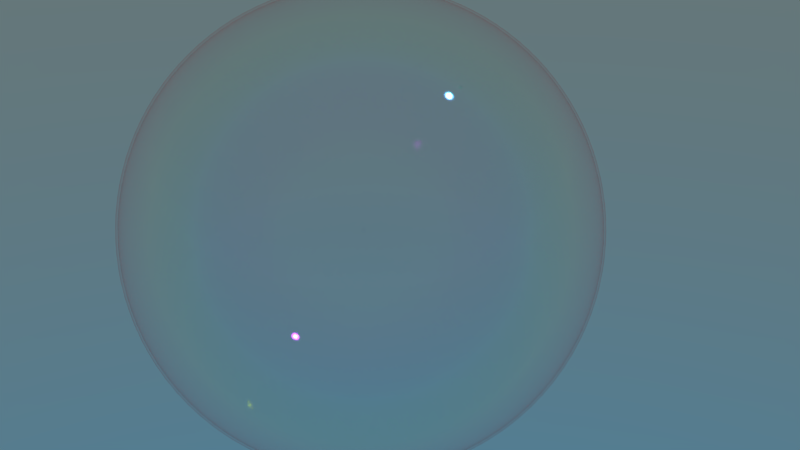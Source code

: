 # Source: bubble.blend  (saved by Blender 2.79.0; exported with 4.5.12 LTS)
import bpy
from mathutils import Matrix  # noqa: F401  (used for matrix-valued properties, if any)

bpy.ops.wm.read_factory_settings(use_empty=True)
scene = bpy.context.scene
scene.name = 'Scene'

# ---- collections
col_collection_1 = bpy.data.collections.new('Collection 1'); scene.collection.children.link(col_collection_1)

# ---- materials (node trees are filled in below, after node groups)
mat_material = bpy.data.materials.new('Material')
mat_material.alpha_threshold = 0.0
mat_material.roughness = 0.5
mat_material.line_color = (0.0, 0.0, 0.0, 1.0)

# ---- material node trees
mat_material.use_nodes = True; mat_material.node_tree.nodes.clear()
_N = mat_material.node_tree.nodes; _L = mat_material.node_tree.links
n0 = _N.new('ShaderNodeOutputMaterial'); n0.name = 'Material Output'; n0.location = (525, 313)
n1 = _N.new('ShaderNodeBsdfAnisotropic'); n1.name = 'Glossy BSDF'; n1.location = (-106, 379)
n1.distribution = 'ASHIKHMIN_SHIRLEY'
n1.inputs[1].default_value = 0.08944
n2 = _N.new('ShaderNodeBsdfTransparent'); n2.name = 'Transparent BSDF'; n2.location = (-101, 219)
n3 = _N.new('ShaderNodeMixShader'); n3.name = 'Mix Shader'; n3.location = (254, 422)
n4 = _N.new('ShaderNodeMix'); n4.name = 'Mix'; n4.location = (-350, 331)
n4.data_type = 'RGBA'
n4.blend_type = 'COLOR'
n4.inputs[0].default_value = 1.0
n4.inputs[6].default_value = (1.0, 1.0, 1.0, 1.0)
n5 = _N.new('ShaderNodeValToRGB'); n5.name = 'ColorRamp'; n5.location = (-715, 363)
n5.color_ramp.interpolation = 'B_SPLINE'
while len(n5.color_ramp.elements) > 1: n5.color_ramp.elements.remove(n5.color_ramp.elements[-1])
n5.color_ramp.elements[0].position = 0.08636; n5.color_ramp.elements[0].color = (1.0, 1.0, 1.0, 1.0)
_e = n5.color_ramp.elements.new(0.1631); _e.color = (0.9414, 0.0, 0.9688, 1.0)
_e = n5.color_ramp.elements.new(0.3284); _e.color = (0.0, 0.01419, 0.9375, 1.0)
_e = n5.color_ramp.elements.new(0.5341); _e.color = (0.00115, 0.875, 0.0, 1.0)
_e = n5.color_ramp.elements.new(0.7273); _e.color = (1.0, 0.8658, 0.0, 1.0)
_e = n5.color_ramp.elements.new(0.875); _e.color = (1.0, 0.0, 0.00488, 1.0)
_e = n5.color_ramp.elements.new(0.9682); _e.color = (0.0, 0.0, 0.0, 1.0)
n6 = _N.new('ShaderNodeLayerWeight'); n6.name = 'Layer Weight'; n6.location = (-105, 510)
n6.inputs[0].default_value = 0.99
n7 = _N.new('ShaderNodeLayerWeight'); n7.name = 'Layer Weight.001'; n7.location = (-946, 301)
n7.inputs[0].default_value = 0.7
_L.new(n3.outputs[0], n0.inputs[0])
_L.new(n1.outputs[0], n3.inputs[1])
_L.new(n2.outputs[0], n3.inputs[2])
_L.new(n6.outputs[0], n3.inputs[0])
_L.new(n4.outputs[2], n1.inputs[0])
_L.new(n5.outputs[0], n4.inputs[7])
_L.new(n7.outputs[1], n5.inputs[0])
n0.is_active_output = True

# ---- world
world_world = bpy.data.worlds.new('World'); scene.world = world_world
world_world.use_nodes = True; world_world.node_tree.nodes.clear()
_N = world_world.node_tree.nodes; _L = world_world.node_tree.links
n0 = _N.new('ShaderNodeOutputWorld'); n0.name = 'World Output'; n0.location = (300, 300)
n1 = _N.new('ShaderNodeBackground'); n1.name = 'Background'; n1.location = (10, 300)
n2 = _N.new('ShaderNodeTexSky'); n2.name = 'Sky Texture'; n2.location = (-190, 300)
n2.sky_type = 'HOSEK_WILKIE'
n2.sun_elevation = 1.571
_L.new(n1.outputs[0], n0.inputs[0])
_L.new(n2.outputs[0], n1.inputs[0])
n0.is_active_output = True
world_world.color = (0.05088, 0.05088, 0.05088)
world_world.use_sun_shadow = False
world_world.sun_shadow_jitter_overblur = 0.0
world_world.cycles.sampling_method = 'MANUAL'

# ---- cameras
cam_camera = bpy.data.cameras.new('Camera')
cam_camera.clip_end = 100.0
cam_camera.lens = 35.0
cam_camera.sensor_width = 32.0
cam_camera.sensor_height = 18.0
cam_camera.ortho_scale = 7.314
cam_camera.dof.focus_distance = 0.0

# ---- lights
light_sun = bpy.data.lights.new('Sun', 'SUN')
light_sun.transmission_factor = 0.0
light_sun.angle = 0.02
light_sun.energy = 1.0
light_sun.shadow_buffer_clip_start = 0.5
light_sun.shadow_soft_size = 0.01
light_sun.shadow_cascade_max_distance = 1000.0

# ---- meshes
me_sphere = bpy.data.meshes.new('Sphere')
me_sphere.from_pydata([(0.0, 0.1951, 0.9808), (0.0, 0.3827, 0.9239), (0.0, 0.5556, 0.8315), (0.0, 0.7071, 0.7071), (0.0, 0.8315, 0.5556), (0.0, 0.9239, 0.3827), (0.0, 0.9808, 0.1951), (0.0, 1.0, 7.55e-08), (0.0, 0.9808, -0.1951), (0.0, 0.5556, -0.8315), (0.03806, 0.1913, 0.9808), (0.07466, 0.3753, 0.9239), (0.1084, 0.5449, 0.8315), (0.1379, 0.6935, 0.7071), (0.1622, 0.8155, 0.5556), (0.1802, 0.9061, 0.3827), (0.1913, 0.9619, 0.1951), (0.1951, 0.9808, 7.55e-08), (0.1913, 0.9619, -0.1951), (0.1802, 0.9061, -0.3827), (0.1622, 0.8155, -0.5556), (0.1379, 0.6935, -0.7071), (0.1084, 0.5449, -0.8315), (0.07466, 0.3753, -0.9239), (0.03806, 0.1913, -0.9808), (0.07466, 0.1802, 0.9808), (0.1464, 0.3536, 0.9239), (0.2126, 0.5133, 0.8315), (0.2706, 0.6533, 0.7071), (0.3182, 0.7682, 0.5556), (0.3536, 0.8536, 0.3827), (0.3753, 0.9061, 0.1951), (0.3827, 0.9239, 7.55e-08), (0.3753, 0.9061, -0.1951), (0.3536, 0.8536, -0.3827), (0.3182, 0.7682, -0.5556), (0.2706, 0.6533, -0.7071), (0.2126, 0.5133, -0.8315), (0.1464, 0.3536, -0.9239), (0.07466, 0.1802, -0.9808), (0.1084, 0.1622, 0.9808), (0.2126, 0.3182, 0.9239), (0.3087, 0.4619, 0.8315), (0.3928, 0.5879, 0.7071), (0.4619, 0.6913, 0.5556), (0.5133, 0.7682, 0.3827), (0.5449, 0.8155, 0.1951), (0.5556, 0.8315, 7.55e-08), (0.5449, 0.8155, -0.1951), (0.5133, 0.7682, -0.3827), (0.4619, 0.6913, -0.5556), (0.3928, 0.5879, -0.7071), (0.3087, 0.4619, -0.8315), (0.2126, 0.3182, -0.9239), (0.1084, 0.1622, -0.9808), (0.1379, 0.1379, 0.9808), (0.2706, 0.2706, 0.9239), (0.3928, 0.3928, 0.8315), (0.5, 0.5, 0.7071), (0.5879, 0.5879, 0.5556), (0.6533, 0.6533, 0.3827), (0.6935, 0.6935, 0.1951), (0.7071, 0.7071, 7.55e-08), (0.6935, 0.6935, -0.1951), (0.6533, 0.6533, -0.3827), (0.5879, 0.5879, -0.5556), (0.5, 0.5, -0.7071), (0.3928, 0.3928, -0.8315), (0.2706, 0.2706, -0.9239), (0.1379, 0.1379, -0.9808), (0.1622, 0.1084, 0.9808), (0.3182, 0.2126, 0.9239), (0.4619, 0.3087, 0.8315), (0.5879, 0.3928, 0.7071), (0.6913, 0.4619, 0.5556), (0.7682, 0.5133, 0.3827), (0.8155, 0.5449, 0.1951), (0.8315, 0.5556, 7.55e-08), (0.8155, 0.5449, -0.1951), (0.7682, 0.5133, -0.3827), (0.6913, 0.4619, -0.5556), (0.5879, 0.3928, -0.7071), (0.4619, 0.3087, -0.8315), (0.3182, 0.2126, -0.9239), (0.1622, 0.1084, -0.9808), (0.1802, 0.07466, 0.9808), (0.3536, 0.1464, 0.9239), (0.5133, 0.2126, 0.8315), (0.6533, 0.2706, 0.7071), (0.7682, 0.3182, 0.5556), (0.8536, 0.3536, 0.3827), (0.9061, 0.3753, 0.1951), (0.9239, 0.3827, 7.55e-08), (0.9061, 0.3753, -0.1951), (0.8536, 0.3536, -0.3827), (0.7682, 0.3182, -0.5556), (0.6533, 0.2706, -0.7071), (0.5133, 0.2126, -0.8315), (0.3536, 0.1464, -0.9239), (0.1802, 0.07466, -0.9808), (0.1913, 0.03806, 0.9808), (0.3753, 0.07466, 0.9239), (0.5449, 0.1084, 0.8315), (0.6935, 0.1379, 0.7071), (0.8155, 0.1622, 0.5556), (0.9061, 0.1802, 0.3827), (0.9619, 0.1913, 0.1951), (0.9808, 0.1951, 7.55e-08), (0.9619, 0.1913, -0.1951), (0.9061, 0.1802, -0.3827), (0.8155, 0.1622, -0.5556), (0.6935, 0.1379, -0.7071), (0.5449, 0.1084, -0.8315), (0.3753, 0.07466, -0.9239), (0.1913, 0.03806, -0.9808), (0.1951, -3.266e-07, 0.9808), (0.3827, -3.192e-07, 0.9239), (0.5556, -3.117e-07, 0.8315), (0.7071, -3.192e-07, 0.7071), (0.8315, -3.341e-07, 0.5556), (0.9239, -2.745e-07, 0.3827), (0.9808, -3.937e-07, 0.1951), (1.0, -3.788e-07, 7.55e-08), (0.9808, -3.937e-07, -0.1951), (0.9239, -2.298e-07, -0.3827), (0.8315, -3.341e-07, -0.5556), (0.7071, -3.192e-07, -0.7071), (0.5556, -3.415e-07, -0.8315), (0.3827, -3.043e-07, -0.9239), (0.1951, -3.08e-07, -0.9808), (0.1913, -0.03806, 0.9808), (0.3753, -0.07466, 0.9239), (0.5449, -0.1084, 0.8315), (0.6935, -0.138, 0.7071), (0.8155, -0.1622, 0.5556), (0.9061, -0.1802, 0.3827), (0.9619, -0.1913, 0.1951), (0.9808, -0.1951, 7.55e-08), (0.9619, -0.1913, -0.1951), (0.9061, -0.1802, -0.3827), (0.8155, -0.1622, -0.5556), (0.6935, -0.138, -0.7071), (0.5449, -0.1084, -0.8315), (0.3753, -0.07466, -0.9239), (0.1913, -0.03806, -0.9808), (0.1802, -0.07466, 0.9808), (0.3536, -0.1464, 0.9239), (0.5133, -0.2126, 0.8315), (0.6533, -0.2706, 0.7071), (0.7682, -0.3182, 0.5556), (0.8536, -0.3536, 0.3827), (0.9061, -0.3753, 0.1951), (0.9239, -0.3827, 7.55e-08), (0.9061, -0.3753, -0.1951), (0.8536, -0.3536, -0.3827), (0.7682, -0.3182, -0.5556), (0.6533, -0.2706, -0.7071), (0.5133, -0.2126, -0.8315), (0.3536, -0.1464, -0.9239), (0.1802, -0.07466, -0.9808), (0.1622, -0.1084, 0.9808), (0.3182, -0.2126, 0.9239), (0.4619, -0.3087, 0.8315), (0.5879, -0.3928, 0.7071), (0.6913, -0.4619, 0.5556), (0.7682, -0.5133, 0.3827), (0.8155, -0.5449, 0.1951), (0.8315, -0.5556, 7.55e-08), (0.8155, -0.5449, -0.1951), (0.7682, -0.5133, -0.3827), (0.6913, -0.4619, -0.5556), (0.5879, -0.3928, -0.7071), (0.4619, -0.3087, -0.8315), (0.3182, -0.2126, -0.9239), (0.1622, -0.1084, -0.9808), (0.1379, -0.138, 0.9808), (0.2706, -0.2706, 0.9239), (0.3928, -0.3928, 0.8315), (0.5, -0.5, 0.7071), (0.5879, -0.5879, 0.5556), (0.6533, -0.6533, 0.3827), (0.6935, -0.6935, 0.1951), (0.7071, -0.7071, 7.55e-08), (0.6935, -0.6935, -0.1951), (0.6533, -0.6533, -0.3827), (0.5879, -0.5879, -0.5556), (0.5, -0.5, -0.7071), (0.3928, -0.3928, -0.8315), (0.2706, -0.2706, -0.9239), (0.1379, -0.138, -0.9808), (0.1084, -0.1622, 0.9808), (0.2126, -0.3182, 0.9239), (0.3087, -0.4619, 0.8315), (0.3928, -0.5879, 0.7071), (0.4619, -0.6913, 0.5556), (0.5133, -0.7682, 0.3827), (0.5449, -0.8155, 0.1951), (0.5556, -0.8315, 7.55e-08), (0.5449, -0.8155, -0.1951), (0.5133, -0.7682, -0.3827), (0.4619, -0.6913, -0.5556), (0.3928, -0.5879, -0.7071), (0.3087, -0.4619, -0.8315), (0.2126, -0.3182, -0.9239), (0.1084, -0.1622, -0.9808), (0.0, -3.258e-07, -1.0), (0.07466, -0.1802, 0.9808), (0.1464, -0.3536, 0.9239), (0.2126, -0.5133, 0.8315), (0.2706, -0.6533, 0.7071), (0.3182, -0.7682, 0.5556), (0.3536, -0.8536, 0.3827), (0.3753, -0.9061, 0.1951), (0.3827, -0.9239, 7.55e-08), (0.3753, -0.9061, -0.1951), (0.3536, -0.8536, -0.3827), (0.3182, -0.7682, -0.5556), (0.2706, -0.6533, -0.7071), (0.2126, -0.5133, -0.8315), (0.1464, -0.3536, -0.9239), (0.07466, -0.1802, -0.9808), (0.03806, -0.1913, 0.9808), (0.07466, -0.3753, 0.9239), (0.1084, -0.5449, 0.8315), (0.1379, -0.6935, 0.7071), (0.1622, -0.8155, 0.5556), (0.1802, -0.9061, 0.3827), (0.1913, -0.9619, 0.1951), (0.1951, -0.9808, 7.55e-08), (0.1913, -0.9619, -0.1951), (0.1802, -0.9061, -0.3827), (0.1622, -0.8155, -0.5556), (0.1379, -0.6935, -0.7071), (0.1084, -0.5449, -0.8315), (0.07466, -0.3753, -0.9239), (0.03806, -0.1913, -0.9808), (-7.212e-09, -0.1951, 0.9808), (4.122e-08, -0.3827, 0.9239), (2.632e-08, -0.5556, 0.8315), (-2.584e-08, -0.7071, 0.7071), (-8.544e-08, -0.8315, 0.5556), (6.357e-08, -0.9239, 0.3827), (-8.544e-08, -0.9808, 0.1951), (-1.003e-07, -1.0, 7.55e-08), (-8.544e-08, -0.9808, -0.1951), (6.357e-08, -0.9239, -0.3827), (-8.544e-08, -0.8315, -0.5556), (-2.584e-08, -0.7071, -0.7071), (-1.094e-08, -0.5556, -0.8315), (3.964e-09, -0.3827, -0.9239), (3.964e-09, -0.1951, -0.9808), (-0.03806, -0.1913, 0.9808), (-0.07466, -0.3753, 0.9239), (-0.1084, -0.5449, 0.8315), (-0.1379, -0.6935, 0.7071), (-0.1622, -0.8155, 0.5556), (-0.1802, -0.9061, 0.3827), (-0.1913, -0.9619, 0.1951), (-0.1951, -0.9808, 7.55e-08), (-0.1913, -0.9619, -0.1951), (-0.1802, -0.9061, -0.3827), (-0.1622, -0.8155, -0.5556), (-0.1379, -0.6935, -0.7071), (-0.1084, -0.5449, -0.8315), (-0.07466, -0.3753, -0.9239), (-0.03806, -0.1913, -0.9808), (-0.07466, -0.1802, 0.9808), (-0.1464, -0.3536, 0.9239), (-0.2126, -0.5133, 0.8315), (-0.2706, -0.6533, 0.7071), (-0.3182, -0.7682, 0.5556), (-0.3536, -0.8536, 0.3827), (-0.3753, -0.9061, 0.1951), (-0.3827, -0.9239, 7.55e-08), (-0.3753, -0.9061, -0.1951), (-0.3536, -0.8536, -0.3827), (-0.3182, -0.7682, -0.5556), (-0.2706, -0.6533, -0.7071), (-0.2126, -0.5133, -0.8315), (-0.1464, -0.3536, -0.9239), (-0.07466, -0.1802, -0.9808), (-0.1084, -0.1622, 0.9808), (-0.2126, -0.3182, 0.9239), (-0.3087, -0.4619, 0.8315), (-0.3928, -0.5879, 0.7071), (-0.4619, -0.6913, 0.5556), (-0.5133, -0.7682, 0.3827), (-0.5449, -0.8155, 0.1951), (-0.5556, -0.8315, 7.55e-08), (-0.5449, -0.8155, -0.1951), (-0.5133, -0.7682, -0.3827), (-0.4619, -0.6913, -0.5556), (-0.3928, -0.5879, -0.7071), (-0.3087, -0.4619, -0.8315), (-0.2126, -0.3182, -0.9239), (-0.1084, -0.1622, -0.9808), (-2.304e-07, -5.562e-07, 1.0), (-0.1379, -0.138, 0.9808), (-0.2706, -0.2706, 0.9239), (-0.3928, -0.3928, 0.8315), (-0.5, -0.5, 0.7071), (-0.5879, -0.5879, 0.5556), (-0.6533, -0.6533, 0.3827), (-0.6935, -0.6935, 0.1951), (-0.7071, -0.7071, 7.55e-08), (-0.6935, -0.6935, -0.1951), (-0.6533, -0.6533, -0.3827), (-0.5879, -0.5879, -0.5556), (-0.5, -0.5, -0.7071), (-0.3928, -0.3928, -0.8315), (-0.2706, -0.2706, -0.9239), (-0.1379, -0.1379, -0.9808), (-0.1622, -0.1084, 0.9808), (-0.3182, -0.2126, 0.9239), (-0.4619, -0.3087, 0.8315), (-0.5879, -0.3928, 0.7071), (-0.6913, -0.4619, 0.5556), (-0.7682, -0.5133, 0.3827), (-0.8155, -0.5449, 0.1951), (-0.8315, -0.5556, 7.55e-08), (-0.8155, -0.5449, -0.1951), (-0.7682, -0.5133, -0.3827), (-0.6913, -0.4619, -0.5556), (-0.5879, -0.3928, -0.7071), (-0.4619, -0.3087, -0.8315), (-0.3182, -0.2126, -0.9239), (-0.1622, -0.1084, -0.9808), (-0.1802, -0.07466, 0.9808), (-0.3536, -0.1464, 0.9239), (-0.5133, -0.2126, 0.8315), (-0.6533, -0.2706, 0.7071), (-0.7682, -0.3182, 0.5556), (-0.8536, -0.3536, 0.3827), (-0.9061, -0.3753, 0.1951), (-0.9239, -0.3827, 7.55e-08), (-0.9061, -0.3753, -0.1951), (-0.8536, -0.3536, -0.3827), (-0.7682, -0.3182, -0.5556), (-0.6533, -0.2706, -0.7071), (-0.5133, -0.2126, -0.8315), (-0.3536, -0.1464, -0.9239), (-0.1802, -0.07466, -0.9808), (-0.1913, -0.03806, 0.9808), (-0.3753, -0.07466, 0.9239), (-0.5449, -0.1084, 0.8315), (-0.6935, -0.1379, 0.7071), (-0.8155, -0.1622, 0.5556), (-0.9061, -0.1802, 0.3827), (-0.9619, -0.1913, 0.1951), (-0.9808, -0.1951, 7.55e-08), (-0.9619, -0.1913, -0.1951), (-0.9061, -0.1802, -0.3827), (-0.8155, -0.1622, -0.5556), (-0.6935, -0.1379, -0.7071), (-0.5449, -0.1084, -0.8315), (-0.3753, -0.07466, -0.9239), (-0.1913, -0.03806, -0.9808), (-0.1951, -3.117e-07, 0.9808), (-0.3827, -2.819e-07, 0.9239), (-0.5556, -2.819e-07, 0.8315), (-0.7071, -1.851e-07, 0.7071), (-0.8315, -1.404e-07, 0.5556), (-0.9239, -3.192e-07, 0.3827), (-0.9808, -9.567e-08, 0.1951), (-1.0, -1.404e-07, 7.55e-08), (-0.9808, -9.567e-08, -0.1951), (-0.9239, -3.192e-07, -0.3827), (-0.8315, -1.404e-07, -0.5556), (-0.7071, -1.851e-07, -0.7071), (-0.5556, -2.596e-07, -0.8315), (-0.3827, -2.521e-07, -0.9239), (-0.1951, -3.155e-07, -0.9808), (-0.1913, 0.03806, 0.9808), (-0.3753, 0.07466, 0.9239), (-0.5449, 0.1084, 0.8315), (-0.6935, 0.1379, 0.7071), (-0.8155, 0.1622, 0.5556), (-0.9061, 0.1802, 0.3827), (-0.9619, 0.1913, 0.1951), (-0.9808, 0.1951, 7.55e-08), (-0.9619, 0.1913, -0.1951), (-0.9061, 0.1802, -0.3827), (-0.8155, 0.1622, -0.5556), (-0.6935, 0.1379, -0.7071), (-0.5449, 0.1084, -0.8315), (-0.3753, 0.07466, -0.9239), (-0.1913, 0.03806, -0.9808), (-0.1802, 0.07466, 0.9808), (-0.3536, 0.1464, 0.9239), (-0.5133, 0.2126, 0.8315), (-0.6533, 0.2706, 0.7071), (-0.7682, 0.3182, 0.5556), (-0.8536, 0.3536, 0.3827), (-0.9061, 0.3753, 0.1951), (-0.9239, 0.3827, 7.55e-08), (-0.9061, 0.3753, -0.1951), (-0.8536, 0.3536, -0.3827), (-0.7682, 0.3182, -0.5556), (-0.6533, 0.2706, -0.7071), (-0.5133, 0.2126, -0.8315), (-0.3536, 0.1464, -0.9239), (-0.1802, 0.07466, -0.9808), (-0.1622, 0.1084, 0.9808), (-0.3182, 0.2126, 0.9239), (-0.4619, 0.3087, 0.8315), (-0.5879, 0.3928, 0.7071), (-0.6913, 0.4619, 0.5556), (-0.7682, 0.5133, 0.3827), (-0.8155, 0.5449, 0.1951), (-0.8315, 0.5556, 7.55e-08), (-0.8155, 0.5449, -0.1951), (-0.7682, 0.5133, -0.3827), (-0.6913, 0.4619, -0.5556), (-0.5879, 0.3928, -0.7071), (-0.4619, 0.3087, -0.8315), (-0.3182, 0.2126, -0.9239), (-0.1622, 0.1084, -0.9808), (-0.1379, 0.1379, 0.9808), (-0.2706, 0.2706, 0.9239), (-0.3928, 0.3928, 0.8315), (-0.5, 0.5, 0.7071), (-0.5879, 0.5879, 0.5556), (-0.6533, 0.6533, 0.3827), (-0.6935, 0.6935, 0.1951), (-0.7071, 0.7071, 7.55e-08), (-0.6935, 0.6935, -0.1951), (-0.6533, 0.6533, -0.3827), (-0.5879, 0.5879, -0.5556), (-0.5, 0.5, -0.7071), (-0.3928, 0.3928, -0.8315), (-0.2706, 0.2706, -0.9239), (-0.1379, 0.1379, -0.9808), (-0.1084, 0.1622, 0.9808), (-0.2126, 0.3182, 0.9239), (-0.3087, 0.4619, 0.8315), (-0.3928, 0.5879, 0.7071), (-0.4619, 0.6913, 0.5556), (-0.5133, 0.7682, 0.3827), (-0.5449, 0.8155, 0.1951), (-0.5556, 0.8315, 7.55e-08), (-0.5449, 0.8155, -0.1951), (-0.5133, 0.7682, -0.3827), (-0.4619, 0.6913, -0.5556), (-0.3928, 0.5879, -0.7071), (-0.3087, 0.4619, -0.8315), (-0.2126, 0.3182, -0.9239), (-0.1084, 0.1622, -0.9808), (-0.07466, 0.1802, 0.9808), (-0.1464, 0.3536, 0.9239), (-0.2126, 0.5133, 0.8315), (-0.2706, 0.6533, 0.7071), (-0.3182, 0.7682, 0.5556), (-0.3536, 0.8536, 0.3827), (-0.3753, 0.9061, 0.1951), (-0.3827, 0.9239, 7.55e-08), (-0.3753, 0.9061, -0.1951), (-0.3536, 0.8536, -0.3827), (-0.3182, 0.7682, -0.5556), (-0.2706, 0.6533, -0.7071), (-0.2126, 0.5133, -0.8315), (-0.1464, 0.3536, -0.9239), (-0.07466, 0.1802, -0.9808), (-0.03806, 0.1913, 0.9808), (-0.07466, 0.3753, 0.9239), (-0.1084, 0.5449, 0.8315), (-0.1379, 0.6935, 0.7071), (-0.1622, 0.8155, 0.5556), (-0.1802, 0.9061, 0.3827), (-0.1913, 0.9619, 0.1951), (-0.1951, 0.9808, 7.55e-08), (-0.1913, 0.9619, -0.1951), (-0.1802, 0.9061, -0.3827), (-0.1622, 0.8155, -0.5556), (-0.1379, 0.6935, -0.7071), (-0.1084, 0.5449, -0.8315), (-0.07466, 0.3753, -0.9239), (-0.03806, 0.1913, -0.9808), (6.357e-08, 0.9239, -0.3827), (2.722e-07, 0.8315, -0.5556), (1.53e-07, 0.7071, -0.7071), (7.847e-08, 0.3827, -0.9239), (1.514e-08, 0.1951, -0.9808), (0.000784, 0.193, 0.972), (0.000784, 0.3789, 0.9156), (0.000784, 0.5502, 0.824), (0.000784, 0.7004, 0.7007), (0.000784, 0.8237, 0.5505), (0.000784, 0.9153, 0.3792), (0.000784, 0.9717, 0.1933), (0.000784, 0.9907, -7.326e-05), (0.000784, 0.9717, -0.1934), (0.0385, 0.1893, 0.972), (0.07478, 0.3716, 0.9156), (0.1082, 0.5397, 0.824), (0.1375, 0.687, 0.7007), (0.1615, 0.8078, 0.5505), (0.1794, 0.8977, 0.3792), (0.1904, 0.953, 0.1933), (0.1941, 0.9717, -7.326e-05), (0.1904, 0.953, -0.1934), (0.1794, 0.8977, -0.3793), (0.1615, 0.8078, -0.5507), (0.1375, 0.687, -0.7009), (0.1082, 0.5397, -0.8241), (0.07478, 0.3716, -0.9157), (0.0385, 0.1893, -0.9721), (0.000784, 0.5502, -0.8241), (0.07478, 0.1783, 0.972), (0.1459, 0.35, 0.9156), (0.2115, 0.5083, 0.824), (0.269, 0.6471, 0.7007), (0.3161, 0.7609, 0.5505), (0.3512, 0.8456, 0.3792), (0.3728, 0.8977, 0.1933), (0.3801, 0.9153, -7.326e-05), (0.3728, 0.8977, -0.1934), (0.3512, 0.8456, -0.3793), (0.3161, 0.7609, -0.5507), (0.269, 0.6471, -0.7009), (0.2115, 0.5083, -0.8241), (0.1459, 0.35, -0.9157), (0.07478, 0.1783, -0.9721), (0.1082, 0.1604, 0.972), (0.2115, 0.315, 0.9156), (0.3067, 0.4574, 0.824), (0.3901, 0.5823, 0.7007), (0.4586, 0.6848, 0.5505), (0.5095, 0.7609, 0.3792), (0.5408, 0.8078, 0.1933), (0.5514, 0.8237, -7.326e-05), (0.5408, 0.8078, -0.1934), (0.5095, 0.7609, -0.3793), (0.4586, 0.6848, -0.5507), (0.3901, 0.5823, -0.7009), (0.3067, 0.4574, -0.8241), (0.2115, 0.315, -0.9157), (0.1082, 0.1604, -0.9721), (0.1375, 0.1363, 0.972), (0.269, 0.2678, 0.9156), (0.3901, 0.389, 0.824), (0.4963, 0.4952, 0.7007), (0.5835, 0.5823, 0.5505), (0.6482, 0.6471, 0.3792), (0.6881, 0.687, 0.1933), (0.7016, 0.7004, -7.326e-05), (0.6881, 0.687, -0.1934), (0.6482, 0.6471, -0.3793), (0.5835, 0.5823, -0.5507), (0.4963, 0.4952, -0.7009), (0.3901, 0.389, -0.8241), (0.269, 0.2678, -0.9157), (0.1375, 0.1363, -0.9721), (0.1615, 0.107, 0.972), (0.3161, 0.2103, 0.9156), (0.4586, 0.3055, 0.824), (0.5835, 0.389, 0.7007), (0.686, 0.4574, 0.5505), (0.7621, 0.5083, 0.3792), (0.809, 0.5397, 0.1933), (0.8248, 0.5502, -7.326e-05), (0.809, 0.5397, -0.1934), (0.7621, 0.5083, -0.3793), (0.686, 0.4574, -0.5507), (0.5835, 0.389, -0.7009), (0.4586, 0.3055, -0.8241), (0.3161, 0.2103, -0.9157), (0.1615, 0.107, -0.9721), (0.1794, 0.07362, 0.972), (0.3512, 0.1448, 0.9156), (0.5095, 0.2103, 0.824), (0.6482, 0.2678, 0.7007), (0.7621, 0.315, 0.5505), (0.8467, 0.35, 0.3792), (0.8988, 0.3716, 0.1933), (0.9164, 0.3789, -7.326e-05), (0.8988, 0.3716, -0.1934), (0.8467, 0.35, -0.3793), (0.7621, 0.315, -0.5507), (0.6482, 0.2678, -0.7009), (0.5095, 0.2103, -0.8241), (0.3512, 0.1448, -0.9157), (0.1794, 0.07362, -0.9721), (0.1904, 0.03735, 0.972), (0.3728, 0.07362, 0.9156), (0.5408, 0.107, 0.824), (0.6881, 0.1363, 0.7007), (0.809, 0.1604, 0.5505), (0.8988, 0.1783, 0.3792), (0.9541, 0.1893, 0.1933), (0.9728, 0.193, -7.326e-05), (0.9541, 0.1893, -0.1934), (0.8988, 0.1783, -0.3793), (0.809, 0.1604, -0.5507), (0.6881, 0.1363, -0.7009), (0.5408, 0.107, -0.8241), (0.3728, 0.07362, -0.9157), (0.1904, 0.03735, -0.9721), (0.1941, -0.0003736, 0.972), (0.3801, -0.0003736, 0.9156), (0.5514, -0.0003736, 0.824), (0.7016, -0.0003736, 0.7007), (0.8248, -0.0003736, 0.5505), (0.9164, -0.0003735, 0.3792), (0.9728, -0.0003736, 0.1933), (0.9919, -0.0003736, -7.326e-05), (0.9728, -0.0003736, -0.1934), (0.9164, -0.0003735, -0.3793), (0.8248, -0.0003736, -0.5507), (0.7016, -0.0003736, -0.7009), (0.5514, -0.0003736, -0.8241), (0.3801, -0.0003735, -0.9157), (0.1941, -0.0003735, -0.9721), (0.1904, -0.03809, 0.972), (0.3728, -0.07437, 0.9156), (0.5408, -0.1078, 0.824), (0.6881, -0.1371, 0.7007), (0.809, -0.1611, 0.5505), (0.8988, -0.179, 0.3792), (0.9541, -0.19, 0.1933), (0.9728, -0.1937, -7.326e-05), (0.9541, -0.19, -0.1934), (0.8988, -0.179, -0.3793), (0.809, -0.1611, -0.5507), (0.6881, -0.1371, -0.7009), (0.5408, -0.1078, -0.8241), (0.3728, -0.07436, -0.9157), (0.1904, -0.03809, -0.9721), (0.1794, -0.07437, 0.972), (0.3512, -0.1455, 0.9156), (0.5095, -0.2111, 0.824), (0.6482, -0.2686, 0.7007), (0.7621, -0.3157, 0.5505), (0.8467, -0.3508, 0.3792), (0.8988, -0.3724, 0.1933), (0.9164, -0.3796, -7.326e-05), (0.8988, -0.3724, -0.1934), (0.8467, -0.3508, -0.3793), (0.7621, -0.3157, -0.5507), (0.6482, -0.2686, -0.7009), (0.5095, -0.2111, -0.8241), (0.3512, -0.1455, -0.9157), (0.1794, -0.07436, -0.9721), (0.1615, -0.1078, 0.972), (0.3161, -0.2111, 0.9156), (0.4586, -0.3063, 0.824), (0.5835, -0.3897, 0.7007), (0.686, -0.4582, 0.5505), (0.7621, -0.5091, 0.3792), (0.809, -0.5404, 0.1933), (0.8248, -0.551, -7.326e-05), (0.809, -0.5404, -0.1934), (0.7621, -0.5091, -0.3793), (0.686, -0.4582, -0.5507), (0.5835, -0.3897, -0.7009), (0.4586, -0.3063, -0.8241), (0.3161, -0.2111, -0.9157), (0.1615, -0.1078, -0.9721), (0.1375, -0.1371, 0.972), (0.269, -0.2686, 0.9156), (0.3901, -0.3897, 0.824), (0.4963, -0.4959, 0.7007), (0.5835, -0.5831, 0.5505), (0.6482, -0.6478, 0.3792), (0.6881, -0.6877, 0.1933), (0.7016, -0.7012, -7.326e-05), (0.6881, -0.6877, -0.1934), (0.6482, -0.6478, -0.3793), (0.5835, -0.5831, -0.5507), (0.4963, -0.4959, -0.7009), (0.3901, -0.3897, -0.8241), (0.269, -0.2686, -0.9157), (0.1375, -0.1371, -0.9721), (0.1082, -0.1611, 0.972), (0.2115, -0.3157, 0.9156), (0.3067, -0.4582, 0.824), (0.3901, -0.5831, 0.7007), (0.4586, -0.6855, 0.5505), (0.5095, -0.7617, 0.3792), (0.5408, -0.8086, 0.1933), (0.5514, -0.8244, -7.326e-05), (0.5408, -0.8086, -0.1934), (0.5095, -0.7617, -0.3793), (0.4586, -0.6855, -0.5507), (0.3901, -0.5831, -0.7009), (0.3067, -0.4582, -0.8241), (0.2115, -0.3157, -0.9157), (0.1082, -0.1611, -0.9721), (0.000784, -0.0003736, -0.9911), (0.07478, -0.179, 0.972), (0.1459, -0.3508, 0.9156), (0.2115, -0.5091, 0.824), (0.269, -0.6478, 0.7007), (0.3161, -0.7617, 0.5505), (0.3512, -0.8463, 0.3792), (0.3728, -0.8984, 0.1933), (0.3801, -0.916, -7.326e-05), (0.3728, -0.8984, -0.1934), (0.3512, -0.8463, -0.3793), (0.3161, -0.7617, -0.5507), (0.269, -0.6478, -0.7009), (0.2115, -0.5091, -0.8241), (0.1459, -0.3508, -0.9157), (0.07478, -0.179, -0.9721), (0.0385, -0.19, 0.972), (0.07478, -0.3724, 0.9156), (0.1082, -0.5404, 0.824), (0.1375, -0.6877, 0.7007), (0.1615, -0.8086, 0.5505), (0.1794, -0.8984, 0.3792), (0.1904, -0.9537, 0.1933), (0.1941, -0.9724, -7.326e-05), (0.1904, -0.9537, -0.1934), (0.1794, -0.8984, -0.3793), (0.1615, -0.8086, -0.5507), (0.1375, -0.6877, -0.7009), (0.1082, -0.5404, -0.8241), (0.07478, -0.3724, -0.9157), (0.0385, -0.19, -0.9721), (0.000784, -0.1937, 0.972), (0.000784, -0.3796, 0.9156), (0.000784, -0.551, 0.824), (0.000784, -0.7012, 0.7007), (0.0007839, -0.8244, 0.5505), (0.000784, -0.916, 0.3792), (0.0007839, -0.9724, 0.1933), (0.0007839, -0.9914, -7.326e-05), (0.0007839, -0.9724, -0.1934), (0.000784, -0.916, -0.3793), (0.0007839, -0.8244, -0.5507), (0.000784, -0.7012, -0.7009), (0.000784, -0.551, -0.8241), (0.000784, -0.3796, -0.9157), (0.000784, -0.1937, -0.9721), (-0.03694, -0.19, 0.972), (-0.07321, -0.3724, 0.9156), (-0.1066, -0.5404, 0.824), (-0.1359, -0.6877, 0.7007), (-0.16, -0.8086, 0.5505), (-0.1778, -0.8984, 0.3792), (-0.1888, -0.9537, 0.1933), (-0.1926, -0.9724, -7.326e-05), (-0.1888, -0.9537, -0.1934), (-0.1778, -0.8984, -0.3793), (-0.16, -0.8086, -0.5507), (-0.1359, -0.6877, -0.7009), (-0.1066, -0.5404, -0.8241), (-0.07321, -0.3724, -0.9157), (-0.03694, -0.19, -0.9721), (-0.07321, -0.179, 0.972), (-0.1444, -0.3508, 0.9156), (-0.2099, -0.5091, 0.824), (-0.2674, -0.6478, 0.7007), (-0.3146, -0.7617, 0.5505), (-0.3496, -0.8463, 0.3792), (-0.3712, -0.8984, 0.1933), (-0.3785, -0.916, -7.326e-05), (-0.3712, -0.8984, -0.1934), (-0.3496, -0.8463, -0.3793), (-0.3146, -0.7617, -0.5507), (-0.2674, -0.6478, -0.7009), (-0.2099, -0.5091, -0.8241), (-0.1444, -0.3508, -0.9157), (-0.07321, -0.179, -0.9721), (-0.1066, -0.1611, 0.972), (-0.2099, -0.3157, 0.9156), (-0.3051, -0.4582, 0.824), (-0.3886, -0.5831, 0.7007), (-0.457, -0.6855, 0.5505), (-0.5079, -0.7617, 0.3792), (-0.5392, -0.8086, 0.1933), (-0.5498, -0.8244, -7.326e-05), (-0.5392, -0.8086, -0.1934), (-0.5079, -0.7617, -0.3793), (-0.457, -0.6855, -0.5507), (-0.3886, -0.5831, -0.7009), (-0.3051, -0.4582, -0.8241), (-0.2099, -0.3157, -0.9157), (-0.1066, -0.1611, -0.9721), (0.0007838, -0.0003738, 0.991), (-0.1359, -0.1371, 0.972), (-0.2674, -0.2686, 0.9156), (-0.3886, -0.3897, 0.824), (-0.4948, -0.4959, 0.7007), (-0.5819, -0.5831, 0.5505), (-0.6467, -0.6478, 0.3792), (-0.6865, -0.6877, 0.1933), (-0.7, -0.7012, -7.326e-05), (-0.6865, -0.6877, -0.1934), (-0.6467, -0.6478, -0.3793), (-0.5819, -0.5831, -0.5507), (-0.4948, -0.4959, -0.7009), (-0.3886, -0.3897, -0.8241), (-0.2674, -0.2686, -0.9157), (-0.1359, -0.1371, -0.9721), (-0.16, -0.1078, 0.972), (-0.3146, -0.2111, 0.9156), (-0.457, -0.3063, 0.824), (-0.5819, -0.3897, 0.7007), (-0.6844, -0.4582, 0.5505), (-0.7605, -0.5091, 0.3792), (-0.8074, -0.5404, 0.1933), (-0.8233, -0.551, -7.326e-05), (-0.8074, -0.5404, -0.1934), (-0.7605, -0.5091, -0.3793), (-0.6844, -0.4582, -0.5507), (-0.5819, -0.3897, -0.7009), (-0.457, -0.3063, -0.8241), (-0.3146, -0.2111, -0.9157), (-0.16, -0.1078, -0.9721), (-0.1778, -0.07437, 0.972), (-0.3496, -0.1455, 0.9156), (-0.5079, -0.2111, 0.824), (-0.6467, -0.2686, 0.7007), (-0.7605, -0.3157, 0.5505), (-0.8452, -0.3508, 0.3792), (-0.8973, -0.3724, 0.1933), (-0.9148, -0.3796, -7.326e-05), (-0.8973, -0.3724, -0.1934), (-0.8452, -0.3508, -0.3793), (-0.7605, -0.3157, -0.5507), (-0.6467, -0.2686, -0.7009), (-0.5079, -0.2111, -0.8241), (-0.3496, -0.1455, -0.9157), (-0.1778, -0.07436, -0.9721), (-0.1888, -0.03809, 0.972), (-0.3712, -0.07436, 0.9156), (-0.5392, -0.1078, 0.824), (-0.6865, -0.1371, 0.7007), (-0.8074, -0.1611, 0.5505), (-0.8973, -0.179, 0.3792), (-0.9526, -0.19, 0.1933), (-0.9712, -0.1937, -7.326e-05), (-0.9526, -0.19, -0.1934), (-0.8973, -0.179, -0.3793), (-0.8074, -0.1611, -0.5507), (-0.6865, -0.1371, -0.7009), (-0.5392, -0.1078, -0.8241), (-0.3712, -0.07436, -0.9157), (-0.1888, -0.03809, -0.9721), (-0.1926, -0.0003736, 0.972), (-0.3785, -0.0003735, 0.9156), (-0.5498, -0.0003735, 0.824), (-0.7, -0.0003734, 0.7007), (-0.8233, -0.0003734, 0.5505), (-0.9148, -0.0003736, 0.3792), (-0.9712, -0.0003733, 0.1933), (-0.9903, -0.0003734, -7.326e-05), (-0.9712, -0.0003733, -0.1934), (-0.9148, -0.0003736, -0.3793), (-0.8233, -0.0003734, -0.5507), (-0.7, -0.0003734, -0.7009), (-0.5498, -0.0003735, -0.8241), (-0.3785, -0.0003735, -0.9157), (-0.1926, -0.0003736, -0.9721), (-0.1888, 0.03735, 0.972), (-0.3712, 0.07362, 0.9156), (-0.5392, 0.107, 0.824), (-0.6865, 0.1363, 0.7007), (-0.8074, 0.1604, 0.5505), (-0.8973, 0.1783, 0.3792), (-0.9526, 0.1893, 0.1933), (-0.9712, 0.193, -7.326e-05), (-0.9526, 0.1893, -0.1934), (-0.8973, 0.1783, -0.3793), (-0.8074, 0.1604, -0.5507), (-0.6865, 0.1363, -0.7009), (-0.5392, 0.107, -0.8241), (-0.3712, 0.07362, -0.9157), (-0.1888, 0.03735, -0.9721), (-0.1778, 0.07362, 0.972), (-0.3496, 0.1448, 0.9156), (-0.5079, 0.2103, 0.824), (-0.6467, 0.2678, 0.7007), (-0.7605, 0.315, 0.5505), (-0.8451, 0.35, 0.3792), (-0.8973, 0.3716, 0.1933), (-0.9148, 0.3789, -7.326e-05), (-0.8973, 0.3716, -0.1934), (-0.8451, 0.35, -0.3793), (-0.7605, 0.315, -0.5507), (-0.6467, 0.2678, -0.7009), (-0.5079, 0.2103, -0.8241), (-0.3496, 0.1448, -0.9157), (-0.1778, 0.07362, -0.9721), (-0.16, 0.107, 0.972), (-0.3146, 0.2103, 0.9156), (-0.457, 0.3055, 0.824), (-0.5819, 0.389, 0.7007), (-0.6844, 0.4574, 0.5505), (-0.7605, 0.5083, 0.3792), (-0.8074, 0.5397, 0.1933), (-0.8233, 0.5502, -7.326e-05), (-0.8074, 0.5397, -0.1934), (-0.7605, 0.5083, -0.3793), (-0.6844, 0.4574, -0.5507), (-0.5819, 0.389, -0.7009), (-0.457, 0.3055, -0.8241), (-0.3146, 0.2103, -0.9157), (-0.16, 0.107, -0.9721), (-0.1359, 0.1363, 0.972), (-0.2674, 0.2678, 0.9156), (-0.3886, 0.389, 0.824), (-0.4948, 0.4952, 0.7007), (-0.5819, 0.5823, 0.5505), (-0.6467, 0.6471, 0.3792), (-0.6865, 0.687, 0.1933), (-0.7, 0.7004, -7.326e-05), (-0.6865, 0.687, -0.1934), (-0.6467, 0.6471, -0.3793), (-0.5819, 0.5823, -0.5507), (-0.4948, 0.4952, -0.7009), (-0.3886, 0.389, -0.8241), (-0.2674, 0.2678, -0.9157), (-0.1359, 0.1363, -0.9721), (-0.1066, 0.1604, 0.972), (-0.2099, 0.315, 0.9156), (-0.3051, 0.4574, 0.824), (-0.3886, 0.5823, 0.7007), (-0.457, 0.6848, 0.5505), (-0.5079, 0.7609, 0.3792), (-0.5392, 0.8078, 0.1933), (-0.5498, 0.8237, -7.326e-05), (-0.5392, 0.8078, -0.1934), (-0.5079, 0.7609, -0.3793), (-0.457, 0.6848, -0.5507), (-0.3886, 0.5823, -0.7009), (-0.3051, 0.4574, -0.8241), (-0.2099, 0.315, -0.9157), (-0.1066, 0.1604, -0.9721), (-0.07321, 0.1783, 0.972), (-0.1444, 0.35, 0.9156), (-0.2099, 0.5083, 0.824), (-0.2674, 0.6471, 0.7007), (-0.3146, 0.7609, 0.5505), (-0.3496, 0.8456, 0.3792), (-0.3712, 0.8977, 0.1933), (-0.3785, 0.9153, -7.326e-05), (-0.3712, 0.8977, -0.1934), (-0.3496, 0.8456, -0.3793), (-0.3146, 0.7609, -0.5507), (-0.2674, 0.6471, -0.7009), (-0.2099, 0.5083, -0.8241), (-0.1444, 0.35, -0.9157), (-0.07321, 0.1783, -0.9721), (-0.03694, 0.1893, 0.972), (-0.07321, 0.3716, 0.9156), (-0.1066, 0.5397, 0.824), (-0.1359, 0.687, 0.7007), (-0.16, 0.8078, 0.5505), (-0.1778, 0.8977, 0.3792), (-0.1888, 0.953, 0.1933), (-0.1926, 0.9717, -7.326e-05), (-0.1888, 0.953, -0.1934), (-0.1778, 0.8977, -0.3793), (-0.16, 0.8078, -0.5507), (-0.1359, 0.687, -0.7009), (-0.1066, 0.5397, -0.8241), (-0.07321, 0.3716, -0.9157), (-0.03694, 0.1893, -0.9721), (0.000784, 0.9153, -0.3793), (0.0007843, 0.8237, -0.5507), (0.0007841, 0.7004, -0.7009), (0.0007841, 0.3789, -0.9157), (0.000784, 0.193, -0.9721)], [], [(480, 9, 22, 23), (6, 5, 15, 16), (481, 480, 23, 24), (7, 6, 16, 17), (0, 296, 10), (205, 481, 24), (8, 7, 17, 18), (1, 0, 10, 11), (477, 8, 18, 19), (2, 1, 11, 12), (478, 477, 19, 20), (3, 2, 12, 13), (479, 478, 20, 21), (4, 3, 13, 14), (9, 479, 21, 22), (5, 4, 14, 15), (14, 13, 28, 29), (22, 21, 36, 37), (15, 14, 29, 30), (23, 22, 37, 38), (16, 15, 30, 31), (24, 23, 38, 39), (17, 16, 31, 32), (10, 296, 25), (205, 24, 39), (18, 17, 32, 33), (11, 10, 25, 26), (19, 18, 33, 34), (12, 11, 26, 27), (20, 19, 34, 35), (13, 12, 27, 28), (21, 20, 35, 36), (33, 32, 47, 48), (26, 25, 40, 41), (34, 33, 48, 49), (27, 26, 41, 42), (35, 34, 49, 50), (28, 27, 42, 43), (36, 35, 50, 51), (29, 28, 43, 44), (37, 36, 51, 52), (30, 29, 44, 45), (38, 37, 52, 53), (31, 30, 45, 46), (39, 38, 53, 54), (32, 31, 46, 47), (25, 296, 40), (205, 39, 54), (52, 51, 66, 67), (45, 44, 59, 60), (53, 52, 67, 68), (46, 45, 60, 61), (54, 53, 68, 69), (47, 46, 61, 62), (40, 296, 55), (205, 54, 69), (48, 47, 62, 63), (41, 40, 55, 56), (49, 48, 63, 64), (42, 41, 56, 57), (50, 49, 64, 65), (43, 42, 57, 58), (51, 50, 65, 66), (44, 43, 58, 59), (64, 63, 78, 79), (57, 56, 71, 72), (65, 64, 79, 80), (58, 57, 72, 73), (66, 65, 80, 81), (59, 58, 73, 74), (67, 66, 81, 82), (60, 59, 74, 75), (68, 67, 82, 83), (61, 60, 75, 76), (69, 68, 83, 84), (62, 61, 76, 77), (55, 296, 70), (205, 69, 84), (63, 62, 77, 78), (56, 55, 70, 71), (83, 82, 97, 98), (76, 75, 90, 91), (84, 83, 98, 99), (77, 76, 91, 92), (70, 296, 85), (205, 84, 99), (78, 77, 92, 93), (71, 70, 85, 86), (79, 78, 93, 94), (72, 71, 86, 87), (80, 79, 94, 95), (73, 72, 87, 88), (81, 80, 95, 96), (74, 73, 88, 89), (82, 81, 96, 97), (75, 74, 89, 90), (87, 86, 101, 102), (95, 94, 109, 110), (88, 87, 102, 103), (96, 95, 110, 111), (89, 88, 103, 104), (97, 96, 111, 112), (90, 89, 104, 105), (98, 97, 112, 113), (91, 90, 105, 106), (99, 98, 113, 114), (92, 91, 106, 107), (85, 296, 100), (205, 99, 114), (93, 92, 107, 108), (86, 85, 100, 101), (94, 93, 108, 109), (106, 105, 120, 121), (114, 113, 128, 129), (107, 106, 121, 122), (100, 296, 115), (205, 114, 129), (108, 107, 122, 123), (101, 100, 115, 116), (109, 108, 123, 124), (102, 101, 116, 117), (110, 109, 124, 125), (103, 102, 117, 118), (111, 110, 125, 126), (104, 103, 118, 119), (112, 111, 126, 127), (105, 104, 119, 120), (113, 112, 127, 128), (125, 124, 139, 140), (118, 117, 132, 133), (126, 125, 140, 141), (119, 118, 133, 134), (127, 126, 141, 142), (120, 119, 134, 135), (128, 127, 142, 143), (121, 120, 135, 136), (129, 128, 143, 144), (122, 121, 136, 137), (115, 296, 130), (205, 129, 144), (123, 122, 137, 138), (116, 115, 130, 131), (124, 123, 138, 139), (117, 116, 131, 132), (144, 143, 158, 159), (137, 136, 151, 152), (130, 296, 145), (205, 144, 159), (138, 137, 152, 153), (131, 130, 145, 146), (139, 138, 153, 154), (132, 131, 146, 147), (140, 139, 154, 155), (133, 132, 147, 148), (141, 140, 155, 156), (134, 133, 148, 149), (142, 141, 156, 157), (135, 134, 149, 150), (143, 142, 157, 158), (136, 135, 150, 151), (148, 147, 162, 163), (156, 155, 170, 171), (149, 148, 163, 164), (157, 156, 171, 172), (150, 149, 164, 165), (158, 157, 172, 173), (151, 150, 165, 166), (159, 158, 173, 174), (152, 151, 166, 167), (145, 296, 160), (205, 159, 174), (153, 152, 167, 168), (146, 145, 160, 161), (154, 153, 168, 169), (147, 146, 161, 162), (155, 154, 169, 170), (167, 166, 181, 182), (160, 296, 175), (205, 174, 189), (168, 167, 182, 183), (161, 160, 175, 176), (169, 168, 183, 184), (162, 161, 176, 177), (170, 169, 184, 185), (163, 162, 177, 178), (171, 170, 185, 186), (164, 163, 178, 179), (172, 171, 186, 187), (165, 164, 179, 180), (173, 172, 187, 188), (166, 165, 180, 181), (174, 173, 188, 189), (186, 185, 200, 201), (179, 178, 193, 194), (187, 186, 201, 202), (180, 179, 194, 195), (188, 187, 202, 203), (181, 180, 195, 196), (189, 188, 203, 204), (182, 181, 196, 197), (175, 296, 190), (205, 189, 204), (183, 182, 197, 198), (176, 175, 190, 191), (184, 183, 198, 199), (177, 176, 191, 192), (185, 184, 199, 200), (178, 177, 192, 193), (205, 204, 220), (198, 197, 213, 214), (191, 190, 206, 207), (199, 198, 214, 215), (192, 191, 207, 208), (200, 199, 215, 216), (193, 192, 208, 209), (201, 200, 216, 217), (194, 193, 209, 210), (202, 201, 217, 218), (195, 194, 210, 211), (203, 202, 218, 219), (196, 195, 211, 212), (204, 203, 219, 220), (197, 196, 212, 213), (190, 296, 206), (218, 217, 232, 233), (211, 210, 225, 226), (219, 218, 233, 234), (212, 211, 226, 227), (220, 219, 234, 235), (213, 212, 227, 228), (206, 296, 221), (205, 220, 235), (214, 213, 228, 229), (207, 206, 221, 222), (215, 214, 229, 230), (208, 207, 222, 223), (216, 215, 230, 231), (209, 208, 223, 224), (217, 216, 231, 232), (210, 209, 224, 225), (222, 221, 236, 237), (230, 229, 244, 245), (223, 222, 237, 238), (231, 230, 245, 246), (224, 223, 238, 239), (232, 231, 246, 247), (225, 224, 239, 240), (233, 232, 247, 248), (226, 225, 240, 241), (234, 233, 248, 249), (227, 226, 241, 242), (235, 234, 249, 250), (228, 227, 242, 243), (221, 296, 236), (205, 235, 250), (229, 228, 243, 244), (241, 240, 255, 256), (249, 248, 263, 264), (242, 241, 256, 257), (250, 249, 264, 265), (243, 242, 257, 258), (236, 296, 251), (205, 250, 265), (244, 243, 258, 259), (237, 236, 251, 252), (245, 244, 259, 260), (238, 237, 252, 253), (246, 245, 260, 261), (239, 238, 253, 254), (247, 246, 261, 262), (240, 239, 254, 255), (248, 247, 262, 263), (260, 259, 274, 275), (253, 252, 267, 268), (261, 260, 275, 276), (254, 253, 268, 269), (262, 261, 276, 277), (255, 254, 269, 270), (263, 262, 277, 278), (256, 255, 270, 271), (264, 263, 278, 279), (257, 256, 271, 272), (265, 264, 279, 280), (258, 257, 272, 273), (251, 296, 266), (205, 265, 280), (259, 258, 273, 274), (252, 251, 266, 267), (279, 278, 293, 294), (272, 271, 286, 287), (280, 279, 294, 295), (273, 272, 287, 288), (266, 296, 281), (205, 280, 295), (274, 273, 288, 289), (267, 266, 281, 282), (275, 274, 289, 290), (268, 267, 282, 283), (276, 275, 290, 291), (269, 268, 283, 284), (277, 276, 291, 292), (270, 269, 284, 285), (278, 277, 292, 293), (271, 270, 285, 286), (283, 282, 298, 299), (291, 290, 306, 307), (284, 283, 299, 300), (292, 291, 307, 308), (285, 284, 300, 301), (293, 292, 308, 309), (286, 285, 301, 302), (294, 293, 309, 310), (287, 286, 302, 303), (295, 294, 310, 311), (288, 287, 303, 304), (281, 296, 297), (205, 295, 311), (289, 288, 304, 305), (282, 281, 297, 298), (290, 289, 305, 306), (303, 302, 317, 318), (311, 310, 325, 326), (304, 303, 318, 319), (297, 296, 312), (205, 311, 326), (305, 304, 319, 320), (298, 297, 312, 313), (306, 305, 320, 321), (299, 298, 313, 314), (307, 306, 321, 322), (300, 299, 314, 315), (308, 307, 322, 323), (301, 300, 315, 316), (309, 308, 323, 324), (302, 301, 316, 317), (310, 309, 324, 325), (322, 321, 336, 337), (315, 314, 329, 330), (323, 322, 337, 338), (316, 315, 330, 331), (324, 323, 338, 339), (317, 316, 331, 332), (325, 324, 339, 340), (318, 317, 332, 333), (326, 325, 340, 341), (319, 318, 333, 334), (312, 296, 327), (205, 326, 341), (320, 319, 334, 335), (313, 312, 327, 328), (321, 320, 335, 336), (314, 313, 328, 329), (341, 340, 355, 356), (334, 333, 348, 349), (327, 296, 342), (205, 341, 356), (335, 334, 349, 350), (328, 327, 342, 343), (336, 335, 350, 351), (329, 328, 343, 344), (337, 336, 351, 352), (330, 329, 344, 345), (338, 337, 352, 353), (331, 330, 345, 346), (339, 338, 353, 354), (332, 331, 346, 347), (340, 339, 354, 355), (333, 332, 347, 348), (353, 352, 367, 368), (346, 345, 360, 361), (354, 353, 368, 369), (347, 346, 361, 362), (355, 354, 369, 370), (348, 347, 362, 363), (356, 355, 370, 371), (349, 348, 363, 364), (342, 296, 357), (205, 356, 371), (350, 349, 364, 365), (343, 342, 357, 358), (351, 350, 365, 366), (344, 343, 358, 359), (352, 351, 366, 367), (345, 344, 359, 360), (357, 296, 372), (205, 371, 386), (365, 364, 379, 380), (358, 357, 372, 373), (366, 365, 380, 381), (359, 358, 373, 374), (367, 366, 381, 382), (360, 359, 374, 375), (368, 367, 382, 383), (361, 360, 375, 376), (369, 368, 383, 384), (362, 361, 376, 377), (370, 369, 384, 385), (363, 362, 377, 378), (371, 370, 385, 386), (364, 363, 378, 379), (376, 375, 390, 391), (384, 383, 398, 399), (377, 376, 391, 392), (385, 384, 399, 400), (378, 377, 392, 393), (386, 385, 400, 401), (379, 378, 393, 394), (372, 296, 387), (205, 386, 401), (380, 379, 394, 395), (373, 372, 387, 388), (381, 380, 395, 396), (374, 373, 388, 389), (382, 381, 396, 397), (375, 374, 389, 390), (383, 382, 397, 398), (395, 394, 409, 410), (388, 387, 402, 403), (396, 395, 410, 411), (389, 388, 403, 404), (397, 396, 411, 412), (390, 389, 404, 405), (398, 397, 412, 413), (391, 390, 405, 406), (399, 398, 413, 414), (392, 391, 406, 407), (400, 399, 414, 415), (393, 392, 407, 408), (401, 400, 415, 416), (394, 393, 408, 409), (387, 296, 402), (205, 401, 416), (414, 413, 428, 429), (407, 406, 421, 422), (415, 414, 429, 430), (408, 407, 422, 423), (416, 415, 430, 431), (409, 408, 423, 424), (402, 296, 417), (205, 416, 431), (410, 409, 424, 425), (403, 402, 417, 418), (411, 410, 425, 426), (404, 403, 418, 419), (412, 411, 426, 427), (405, 404, 419, 420), (413, 412, 427, 428), (406, 405, 420, 421), (418, 417, 432, 433), (426, 425, 440, 441), (419, 418, 433, 434), (427, 426, 441, 442), (420, 419, 434, 435), (428, 427, 442, 443), (421, 420, 435, 436), (429, 428, 443, 444), (422, 421, 436, 437), (430, 429, 444, 445), (423, 422, 437, 438), (431, 430, 445, 446), (424, 423, 438, 439), (417, 296, 432), (205, 431, 446), (425, 424, 439, 440), (437, 436, 451, 452), (445, 444, 459, 460), (438, 437, 452, 453), (446, 445, 460, 461), (439, 438, 453, 454), (432, 296, 447), (205, 446, 461), (440, 439, 454, 455), (433, 432, 447, 448), (441, 440, 455, 456), (434, 433, 448, 449), (442, 441, 456, 457), (435, 434, 449, 450), (443, 442, 457, 458), (436, 435, 450, 451), (444, 443, 458, 459), (456, 455, 470, 471), (449, 448, 463, 464), (457, 456, 471, 472), (450, 449, 464, 465), (458, 457, 472, 473), (451, 450, 465, 466), (459, 458, 473, 474), (452, 451, 466, 467), (460, 459, 474, 475), (453, 452, 467, 468), (461, 460, 475, 476), (454, 453, 468, 469), (447, 296, 462), (205, 461, 476), (455, 454, 469, 470), (448, 447, 462, 463), (475, 474, 9, 480), (468, 467, 5, 6), (476, 475, 480, 481), (469, 468, 6, 7), (462, 296, 0), (205, 476, 481), (470, 469, 7, 8), (463, 462, 0, 1), (471, 470, 8, 477), (464, 463, 1, 2), (472, 471, 477, 478), (465, 464, 2, 3), (473, 472, 478, 479), (466, 465, 3, 4), (474, 473, 479, 9), (467, 466, 4, 5), (962, 504, 503, 506), (488, 497, 496, 487), (963, 505, 504, 962), (489, 498, 497, 488), (482, 491, 778), (687, 505, 963), (490, 499, 498, 489), (483, 492, 491, 482), (959, 500, 499, 490), (484, 493, 492, 483), (960, 501, 500, 959), (485, 494, 493, 484), (961, 502, 501, 960), (486, 495, 494, 485), (506, 503, 502, 961), (487, 496, 495, 486), (495, 511, 510, 494), (503, 519, 518, 502), (496, 512, 511, 495), (504, 520, 519, 503), (497, 513, 512, 496), (505, 521, 520, 504), (498, 514, 513, 497), (491, 507, 778), (687, 521, 505), (499, 515, 514, 498), (492, 508, 507, 491), (500, 516, 515, 499), (493, 509, 508, 492), (501, 517, 516, 500), (494, 510, 509, 493), (502, 518, 517, 501), (515, 530, 529, 514), (508, 523, 522, 507), (516, 531, 530, 515), (509, 524, 523, 508), (517, 532, 531, 516), (510, 525, 524, 509), (518, 533, 532, 517), (511, 526, 525, 510), (519, 534, 533, 518), (512, 527, 526, 511), (520, 535, 534, 519), (513, 528, 527, 512), (521, 536, 535, 520), (514, 529, 528, 513), (507, 522, 778), (687, 536, 521), (534, 549, 548, 533), (527, 542, 541, 526), (535, 550, 549, 534), (528, 543, 542, 527), (536, 551, 550, 535), (529, 544, 543, 528), (522, 537, 778), (687, 551, 536), (530, 545, 544, 529), (523, 538, 537, 522), (531, 546, 545, 530), (524, 539, 538, 523), (532, 547, 546, 531), (525, 540, 539, 524), (533, 548, 547, 532), (526, 541, 540, 525), (546, 561, 560, 545), (539, 554, 553, 538), (547, 562, 561, 546), (540, 555, 554, 539), (548, 563, 562, 547), (541, 556, 555, 540), (549, 564, 563, 548), (542, 557, 556, 541), (550, 565, 564, 549), (543, 558, 557, 542), (551, 566, 565, 550), (544, 559, 558, 543), (537, 552, 778), (687, 566, 551), (545, 560, 559, 544), (538, 553, 552, 537), (565, 580, 579, 564), (558, 573, 572, 557), (566, 581, 580, 565), (559, 574, 573, 558), (552, 567, 778), (687, 581, 566), (560, 575, 574, 559), (553, 568, 567, 552), (561, 576, 575, 560), (554, 569, 568, 553), (562, 577, 576, 561), (555, 570, 569, 554), (563, 578, 577, 562), (556, 571, 570, 555), (564, 579, 578, 563), (557, 572, 571, 556), (569, 584, 583, 568), (577, 592, 591, 576), (570, 585, 584, 569), (578, 593, 592, 577), (571, 586, 585, 570), (579, 594, 593, 578), (572, 587, 586, 571), (580, 595, 594, 579), (573, 588, 587, 572), (581, 596, 595, 580), (574, 589, 588, 573), (567, 582, 778), (687, 596, 581), (575, 590, 589, 574), (568, 583, 582, 567), (576, 591, 590, 575), (588, 603, 602, 587), (596, 611, 610, 595), (589, 604, 603, 588), (582, 597, 778), (687, 611, 596), (590, 605, 604, 589), (583, 598, 597, 582), (591, 606, 605, 590), (584, 599, 598, 583), (592, 607, 606, 591), (585, 600, 599, 584), (593, 608, 607, 592), (586, 601, 600, 585), (594, 609, 608, 593), (587, 602, 601, 586), (595, 610, 609, 594), (607, 622, 621, 606), (600, 615, 614, 599), (608, 623, 622, 607), (601, 616, 615, 600), (609, 624, 623, 608), (602, 617, 616, 601), (610, 625, 624, 609), (603, 618, 617, 602), (611, 626, 625, 610), (604, 619, 618, 603), (597, 612, 778), (687, 626, 611), (605, 620, 619, 604), (598, 613, 612, 597), (606, 621, 620, 605), (599, 614, 613, 598), (626, 641, 640, 625), (619, 634, 633, 618), (612, 627, 778), (687, 641, 626), (620, 635, 634, 619), (613, 628, 627, 612), (621, 636, 635, 620), (614, 629, 628, 613), (622, 637, 636, 621), (615, 630, 629, 614), (623, 638, 637, 622), (616, 631, 630, 615), (624, 639, 638, 623), (617, 632, 631, 616), (625, 640, 639, 624), (618, 633, 632, 617), (630, 645, 644, 629), (638, 653, 652, 637), (631, 646, 645, 630), (639, 654, 653, 638), (632, 647, 646, 631), (640, 655, 654, 639), (633, 648, 647, 632), (641, 656, 655, 640), (634, 649, 648, 633), (627, 642, 778), (687, 656, 641), (635, 650, 649, 634), (628, 643, 642, 627), (636, 651, 650, 635), (629, 644, 643, 628), (637, 652, 651, 636), (649, 664, 663, 648), (642, 657, 778), (687, 671, 656), (650, 665, 664, 649), (643, 658, 657, 642), (651, 666, 665, 650), (644, 659, 658, 643), (652, 667, 666, 651), (645, 660, 659, 644), (653, 668, 667, 652), (646, 661, 660, 645), (654, 669, 668, 653), (647, 662, 661, 646), (655, 670, 669, 654), (648, 663, 662, 647), (656, 671, 670, 655), (668, 683, 682, 667), (661, 676, 675, 660), (669, 684, 683, 668), (662, 677, 676, 661), (670, 685, 684, 669), (663, 678, 677, 662), (671, 686, 685, 670), (664, 679, 678, 663), (657, 672, 778), (687, 686, 671), (665, 680, 679, 664), (658, 673, 672, 657), (666, 681, 680, 665), (659, 674, 673, 658), (667, 682, 681, 666), (660, 675, 674, 659), (687, 702, 686), (680, 696, 695, 679), (673, 689, 688, 672), (681, 697, 696, 680), (674, 690, 689, 673), (682, 698, 697, 681), (675, 691, 690, 674), (683, 699, 698, 682), (676, 692, 691, 675), (684, 700, 699, 683), (677, 693, 692, 676), (685, 701, 700, 684), (678, 694, 693, 677), (686, 702, 701, 685), (679, 695, 694, 678), (672, 688, 778), (700, 715, 714, 699), (693, 708, 707, 692), (701, 716, 715, 700), (694, 709, 708, 693), (702, 717, 716, 701), (695, 710, 709, 694), (688, 703, 778), (687, 717, 702), (696, 711, 710, 695), (689, 704, 703, 688), (697, 712, 711, 696), (690, 705, 704, 689), (698, 713, 712, 697), (691, 706, 705, 690), (699, 714, 713, 698), (692, 707, 706, 691), (704, 719, 718, 703), (712, 727, 726, 711), (705, 720, 719, 704), (713, 728, 727, 712), (706, 721, 720, 705), (714, 729, 728, 713), (707, 722, 721, 706), (715, 730, 729, 714), (708, 723, 722, 707), (716, 731, 730, 715), (709, 724, 723, 708), (717, 732, 731, 716), (710, 725, 724, 709), (703, 718, 778), (687, 732, 717), (711, 726, 725, 710), (723, 738, 737, 722), (731, 746, 745, 730), (724, 739, 738, 723), (732, 747, 746, 731), (725, 740, 739, 724), (718, 733, 778), (687, 747, 732), (726, 741, 740, 725), (719, 734, 733, 718), (727, 742, 741, 726), (720, 735, 734, 719), (728, 743, 742, 727), (721, 736, 735, 720), (729, 744, 743, 728), (722, 737, 736, 721), (730, 745, 744, 729), (742, 757, 756, 741), (735, 750, 749, 734), (743, 758, 757, 742), (736, 751, 750, 735), (744, 759, 758, 743), (737, 752, 751, 736), (745, 760, 759, 744), (738, 753, 752, 737), (746, 761, 760, 745), (739, 754, 753, 738), (747, 762, 761, 746), (740, 755, 754, 739), (733, 748, 778), (687, 762, 747), (741, 756, 755, 740), (734, 749, 748, 733), (761, 776, 775, 760), (754, 769, 768, 753), (762, 777, 776, 761), (755, 770, 769, 754), (748, 763, 778), (687, 777, 762), (756, 771, 770, 755), (749, 764, 763, 748), (757, 772, 771, 756), (750, 765, 764, 749), (758, 773, 772, 757), (751, 766, 765, 750), (759, 774, 773, 758), (752, 767, 766, 751), (760, 775, 774, 759), (753, 768, 767, 752), (765, 781, 780, 764), (773, 789, 788, 772), (766, 782, 781, 765), (774, 790, 789, 773), (767, 783, 782, 766), (775, 791, 790, 774), (768, 784, 783, 767), (776, 792, 791, 775), (769, 785, 784, 768), (777, 793, 792, 776), (770, 786, 785, 769), (763, 779, 778), (687, 793, 777), (771, 787, 786, 770), (764, 780, 779, 763), (772, 788, 787, 771), (785, 800, 799, 784), (793, 808, 807, 792), (786, 801, 800, 785), (779, 794, 778), (687, 808, 793), (787, 802, 801, 786), (780, 795, 794, 779), (788, 803, 802, 787), (781, 796, 795, 780), (789, 804, 803, 788), (782, 797, 796, 781), (790, 805, 804, 789), (783, 798, 797, 782), (791, 806, 805, 790), (784, 799, 798, 783), (792, 807, 806, 791), (804, 819, 818, 803), (797, 812, 811, 796), (805, 820, 819, 804), (798, 813, 812, 797), (806, 821, 820, 805), (799, 814, 813, 798), (807, 822, 821, 806), (800, 815, 814, 799), (808, 823, 822, 807), (801, 816, 815, 800), (794, 809, 778), (687, 823, 808), (802, 817, 816, 801), (795, 810, 809, 794), (803, 818, 817, 802), (796, 811, 810, 795), (823, 838, 837, 822), (816, 831, 830, 815), (809, 824, 778), (687, 838, 823), (817, 832, 831, 816), (810, 825, 824, 809), (818, 833, 832, 817), (811, 826, 825, 810), (819, 834, 833, 818), (812, 827, 826, 811), (820, 835, 834, 819), (813, 828, 827, 812), (821, 836, 835, 820), (814, 829, 828, 813), (822, 837, 836, 821), (815, 830, 829, 814), (835, 850, 849, 834), (828, 843, 842, 827), (836, 851, 850, 835), (829, 844, 843, 828), (837, 852, 851, 836), (830, 845, 844, 829), (838, 853, 852, 837), (831, 846, 845, 830), (824, 839, 778), (687, 853, 838), (832, 847, 846, 831), (825, 840, 839, 824), (833, 848, 847, 832), (826, 841, 840, 825), (834, 849, 848, 833), (827, 842, 841, 826), (839, 854, 778), (687, 868, 853), (847, 862, 861, 846), (840, 855, 854, 839), (848, 863, 862, 847), (841, 856, 855, 840), (849, 864, 863, 848), (842, 857, 856, 841), (850, 865, 864, 849), (843, 858, 857, 842), (851, 866, 865, 850), (844, 859, 858, 843), (852, 867, 866, 851), (845, 860, 859, 844), (853, 868, 867, 852), (846, 861, 860, 845), (858, 873, 872, 857), (866, 881, 880, 865), (859, 874, 873, 858), (867, 882, 881, 866), (860, 875, 874, 859), (868, 883, 882, 867), (861, 876, 875, 860), (854, 869, 778), (687, 883, 868), (862, 877, 876, 861), (855, 870, 869, 854), (863, 878, 877, 862), (856, 871, 870, 855), (864, 879, 878, 863), (857, 872, 871, 856), (865, 880, 879, 864), (877, 892, 891, 876), (870, 885, 884, 869), (878, 893, 892, 877), (871, 886, 885, 870), (879, 894, 893, 878), (872, 887, 886, 871), (880, 895, 894, 879), (873, 888, 887, 872), (881, 896, 895, 880), (874, 889, 888, 873), (882, 897, 896, 881), (875, 890, 889, 874), (883, 898, 897, 882), (876, 891, 890, 875), (869, 884, 778), (687, 898, 883), (896, 911, 910, 895), (889, 904, 903, 888), (897, 912, 911, 896), (890, 905, 904, 889), (898, 913, 912, 897), (891, 906, 905, 890), (884, 899, 778), (687, 913, 898), (892, 907, 906, 891), (885, 900, 899, 884), (893, 908, 907, 892), (886, 901, 900, 885), (894, 909, 908, 893), (887, 902, 901, 886), (895, 910, 909, 894), (888, 903, 902, 887), (900, 915, 914, 899), (908, 923, 922, 907), (901, 916, 915, 900), (909, 924, 923, 908), (902, 917, 916, 901), (910, 925, 924, 909), (903, 918, 917, 902), (911, 926, 925, 910), (904, 919, 918, 903), (912, 927, 926, 911), (905, 920, 919, 904), (913, 928, 927, 912), (906, 921, 920, 905), (899, 914, 778), (687, 928, 913), (907, 922, 921, 906), (919, 934, 933, 918), (927, 942, 941, 926), (920, 935, 934, 919), (928, 943, 942, 927), (921, 936, 935, 920), (914, 929, 778), (687, 943, 928), (922, 937, 936, 921), (915, 930, 929, 914), (923, 938, 937, 922), (916, 931, 930, 915), (924, 939, 938, 923), (917, 932, 931, 916), (925, 940, 939, 924), (918, 933, 932, 917), (926, 941, 940, 925), (938, 953, 952, 937), (931, 946, 945, 930), (939, 954, 953, 938), (932, 947, 946, 931), (940, 955, 954, 939), (933, 948, 947, 932), (941, 956, 955, 940), (934, 949, 948, 933), (942, 957, 956, 941), (935, 950, 949, 934), (943, 958, 957, 942), (936, 951, 950, 935), (929, 944, 778), (687, 958, 943), (937, 952, 951, 936), (930, 945, 944, 929), (957, 962, 506, 956), (950, 488, 487, 949), (958, 963, 962, 957), (951, 489, 488, 950), (944, 482, 778), (687, 963, 958), (952, 490, 489, 951), (945, 483, 482, 944), (953, 959, 490, 952), (946, 484, 483, 945), (954, 960, 959, 953), (947, 485, 484, 946), (955, 961, 960, 954), (948, 486, 485, 947), (956, 506, 961, 955), (949, 487, 486, 948)])
me_sphere.polygons.foreach_set('use_smooth', [True] * 1024)
me_sphere.materials.append(mat_material)
me_sphere.use_remesh_preserve_volume = False
me_sphere.use_remesh_preserve_attributes = False
me_sphere.use_mirror_vertex_groups = False
me_sphere.update()

# ---- objects
ob_sun = bpy.data.objects.new('Sun', light_sun)
ob_sphere = bpy.data.objects.new('Sphere', me_sphere)
ob_camera = bpy.data.objects.new('Camera', cam_camera)

# ---- transforms, parenting, visibility, modifiers, constraints
ob_sun.location = (-1.033, 6.519, 8.007)
ob_sun.rotation_euler = (-0.5555, 0.1443, -0.3352)
ob_sun.lineart.crease_threshold = 0.0
ob_sphere.location = (-0.3571, 0.2195, 0.1422)
ob_sphere.scale = (3.159, 3.159, 3.159)
ob_sphere.lineart.crease_threshold = 0.0
_m = ob_sphere.modifiers.new('Subsurf', 'SUBSURF')
_m.uv_smooth = 'PRESERVE_CORNERS'
_m.quality = 2
_m.levels = 2
_m.show_only_control_edges = False
ob_camera.location = (7.481, -6.508, 5.344)
ob_camera.rotation_euler = (1.109, 0.0, 0.8149)
ob_camera.lock_rotations_4d = False
ob_camera.empty_display_type = 'ARROWS'
ob_camera.color = (0.0, 0.0, 0.0, 0.0)
ob_camera.display_type = 'WIRE'
ob_camera.lineart.crease_threshold = 0.0

# ---- collection membership
col_collection_1.objects.link(ob_sun)
col_collection_1.objects.link(ob_sphere)
col_collection_1.objects.link(ob_camera)

# ---- scene / render settings (as saved in the file)
scene.camera = ob_camera
scene.frame_start = 1; scene.frame_end = 250; scene.frame_set(1)
scene.render.engine = 'CYCLES'
scene.render.resolution_percentage = 50
scene.render.dither_intensity = 0.0
scene.cycles.use_denoising = False
scene.cycles.samples = 128
scene.cycles.sampling_pattern = 'TABULATED_SOBOL'
scene.cycles.use_adaptive_sampling = False
scene.cycles.use_light_tree = False
scene.cycles.blur_glossy = 0.0
scene.cycles.sample_clamp_indirect = 0.0
scene.view_settings.view_transform = 'Standard'
bpy.context.view_layer.update()
